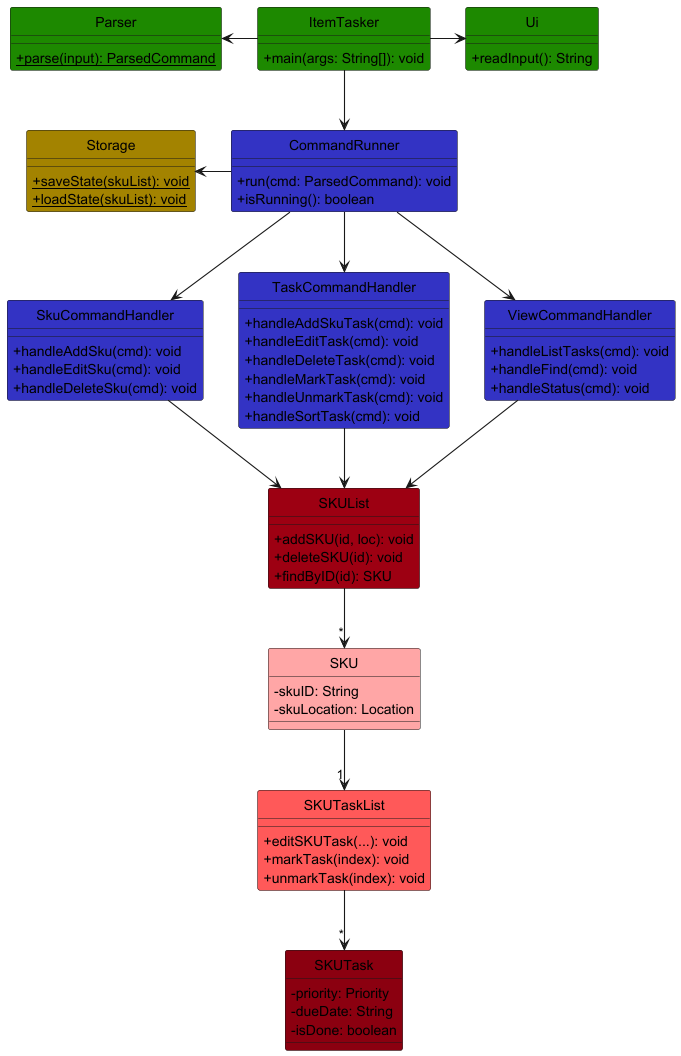

The diagram above was rendered by PlantUML. Its source (embedded in the PNG):
@startuml
!include style.puml
skinparam arrowThickness 1.1
skinparam classAttributeIconSize 0
hide circle

class ItemTasker UI_COLOR {
  + main(args: String[]): void
}

class Parser UI_COLOR {
  + {static} parse(input): ParsedCommand
}

class Ui UI_COLOR {
  + readInput(): String
}

class CommandRunner LOGIC_COLOR {
  + run(cmd: ParsedCommand): void
  + isRunning(): boolean
}

class SkuCommandHandler LOGIC_COLOR {
  + handleAddSku(cmd): void
  + handleEditSku(cmd): void
  + handleDeleteSku(cmd): void
}

class TaskCommandHandler LOGIC_COLOR {
  + handleAddSkuTask(cmd): void
  + handleEditTask(cmd): void
  + handleDeleteTask(cmd): void
  + handleMarkTask(cmd): void
  + handleUnmarkTask(cmd): void
  + handleSortTask(cmd): void
}

class ViewCommandHandler LOGIC_COLOR {
  + handleListTasks(cmd): void
  + handleFind(cmd): void
  + handleStatus(cmd): void
}

class SKUList MODEL_COLOR {
  + addSKU(id, loc): void
  + deleteSKU(id): void
  + findByID(id): SKU
}

class SKU MODEL_COLOR_T1 {
  - skuID: String
  - skuLocation: Location
}

class SKUTaskList MODEL_COLOR_T2 {
  + editSKUTask(...): void
  + markTask(index): void
  + unmarkTask(index): void
}

class SKUTask MODEL_COLOR_T3 {
  - priority: Priority
  - dueDate: String
  - isDone: boolean
}

class Storage STORAGE_COLOR {
  + {static} saveState(skuList): void
  + {static} loadState(skuList): void
}

' -- UI layer --
ItemTasker -down-> CommandRunner
ItemTasker -right-> Ui
ItemTasker -left-> Parser

' -- Logic layer --
CommandRunner -down-> SkuCommandHandler
CommandRunner -down-> TaskCommandHandler
CommandRunner -down-> ViewCommandHandler
CommandRunner -left-> Storage

' -- All handlers to model --
SkuCommandHandler -down-> SKUList
TaskCommandHandler -down-> SKUList
ViewCommandHandler -down-> SKUList

' -- Model layer --
SKUList -down-> "*" SKU
SKU -down-> "1" SKUTaskList
SKUTaskList -down-> "*" SKUTask

@enduml